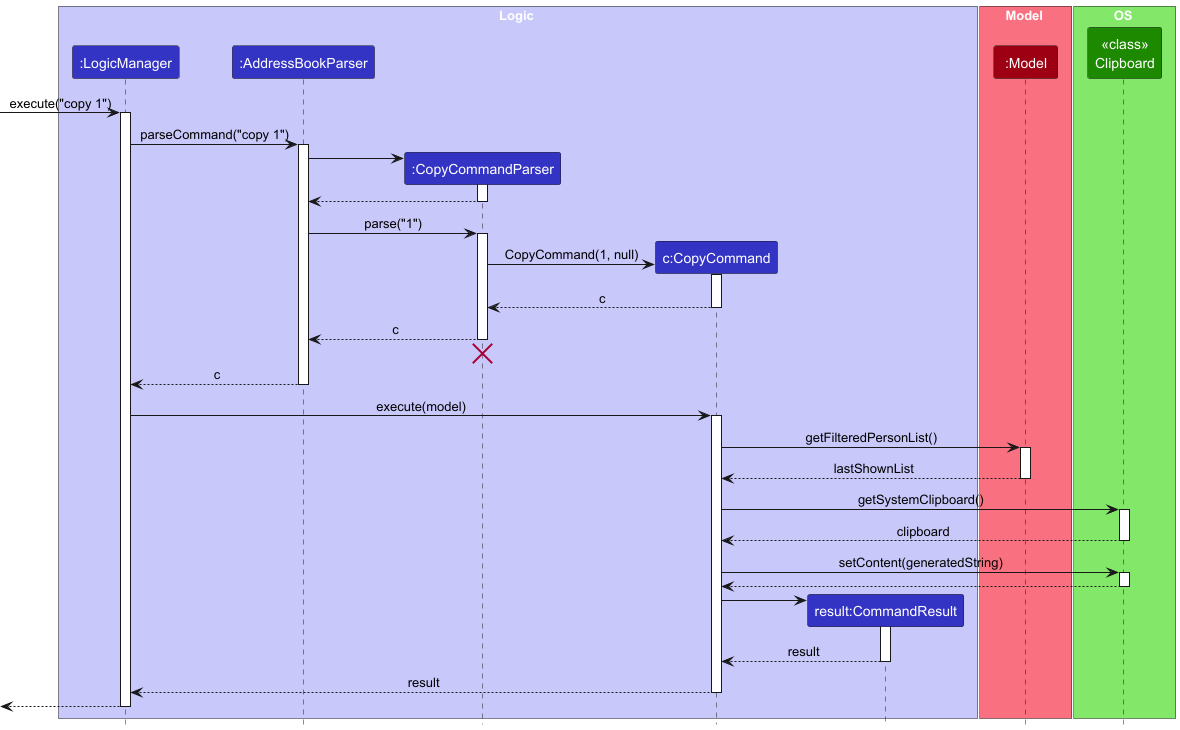

The diagram above was rendered by PlantUML. Its source (embedded in the PNG):
@startuml
!include style.puml
skinparam ArrowFontStyle plain

box Logic LOGIC_COLOR_T1
participant ":LogicManager" as LogicManager LOGIC_COLOR
participant ":AddressBookParser" as AddressBookParser LOGIC_COLOR
participant ":CopyCommandParser" as CopyCommandParser LOGIC_COLOR
participant "c:CopyCommand" as CopyCommand LOGIC_COLOR
participant "result:CommandResult" as CommandResult LOGIC_COLOR
end box

box Model MODEL_COLOR_T1
participant ":Model" as Model MODEL_COLOR
end box

box OS UI_COLOR_T1
participant "<<class>>\nClipboard" as Clipboard UI_COLOR
end box

[-> LogicManager : execute("copy 1")
activate LogicManager

LogicManager -> AddressBookParser : parseCommand("copy 1")
activate AddressBookParser

create CopyCommandParser
AddressBookParser -> CopyCommandParser
activate CopyCommandParser
CopyCommandParser --> AddressBookParser
deactivate CopyCommandParser

AddressBookParser -> CopyCommandParser : parse("1")
activate CopyCommandParser

create CopyCommand
CopyCommandParser -> CopyCommand : CopyCommand(1, null)
activate CopyCommand
CopyCommand --> CopyCommandParser : c
deactivate CopyCommand

CopyCommandParser --> AddressBookParser : c
deactivate CopyCommandParser
'Hidden arrow to position the destroy marker below the end of the activation bar.
CopyCommandParser -[hidden]-> AddressBookParser
destroy CopyCommandParser

AddressBookParser --> LogicManager : c
deactivate AddressBookParser

LogicManager -> CopyCommand : execute(model)
activate CopyCommand

CopyCommand -> Model : getFilteredPersonList()
activate Model
Model --> CopyCommand : lastShownList
deactivate Model

CopyCommand -> Clipboard : getSystemClipboard()
activate Clipboard
Clipboard --> CopyCommand : clipboard
deactivate Clipboard

CopyCommand -> Clipboard : setContent(generatedString)
activate Clipboard
Clipboard --> CopyCommand
deactivate Clipboard

create CommandResult
CopyCommand -> CommandResult
activate CommandResult
CommandResult --> CopyCommand : result
deactivate CommandResult

CopyCommand --> LogicManager : result
deactivate CopyCommand

[<--LogicManager
deactivate LogicManager
@enduml